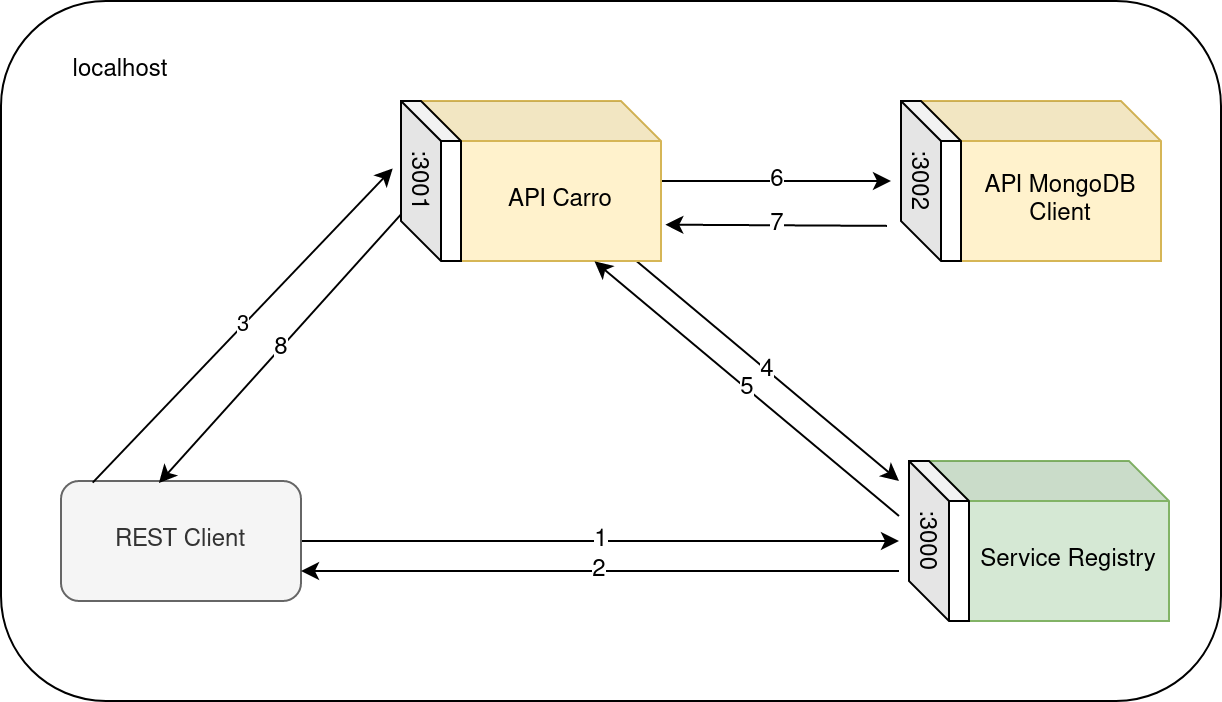

The diagram above was exported from draw.io. Its source (the exported page's mxGraphModel, read from the mxfile embedded in the PNG):
<mxGraphModel dx="813" dy="1617" grid="1" gridSize="10" guides="1" tooltips="1" connect="1" arrows="1" fold="1" page="1" pageScale="1" pageWidth="827" pageHeight="1169" math="0" shadow="0">
  <root>
    <mxCell id="0" />
    <mxCell id="1" parent="0" />
    <mxCell id="b1ieqtDqf_wWO1P8eM3m-14" value="" style="rounded=1;whiteSpace=wrap;html=1;" vertex="1" parent="1">
      <mxGeometry x="100" y="-10" width="610" height="350" as="geometry" />
    </mxCell>
    <mxCell id="b1ieqtDqf_wWO1P8eM3m-36" value="1" style="edgeStyle=none;rounded=0;orthogonalLoop=1;jettySize=auto;html=1;entryX=0.5;entryY=1;entryDx=0;entryDy=0;fontSize=12;" edge="1" parent="1" source="b1ieqtDqf_wWO1P8eM3m-2" target="b1ieqtDqf_wWO1P8eM3m-28">
      <mxGeometry relative="1" as="geometry" />
    </mxCell>
    <mxCell id="b1ieqtDqf_wWO1P8eM3m-2" value="REST Client" style="rounded=1;whiteSpace=wrap;html=1;fillColor=#f5f5f5;fontColor=#333333;strokeColor=#666666;" vertex="1" parent="1">
      <mxGeometry x="130" y="230" width="120" height="60" as="geometry" />
    </mxCell>
    <mxCell id="b1ieqtDqf_wWO1P8eM3m-30" value="4" style="edgeStyle=none;rounded=0;orthogonalLoop=1;jettySize=auto;html=1;entryX=0;entryY=1;entryDx=0;entryDy=0;fontSize=12;" edge="1" parent="1" source="b1ieqtDqf_wWO1P8eM3m-4" target="b1ieqtDqf_wWO1P8eM3m-28">
      <mxGeometry relative="1" as="geometry" />
    </mxCell>
    <mxCell id="b1ieqtDqf_wWO1P8eM3m-33" value="6" style="edgeStyle=none;rounded=0;orthogonalLoop=1;jettySize=auto;html=1;fontSize=12;" edge="1" parent="1" source="b1ieqtDqf_wWO1P8eM3m-4" target="b1ieqtDqf_wWO1P8eM3m-23">
      <mxGeometry relative="1" as="geometry" />
    </mxCell>
    <mxCell id="b1ieqtDqf_wWO1P8eM3m-4" value="API Carro" style="shape=cube;whiteSpace=wrap;html=1;boundedLbl=1;backgroundOutline=1;darkOpacity=0.05;darkOpacity2=0.1;fillColor=#fff2cc;strokeColor=#d6b656;" vertex="1" parent="1">
      <mxGeometry x="310" y="40" width="120" height="80" as="geometry" />
    </mxCell>
    <mxCell id="b1ieqtDqf_wWO1P8eM3m-5" value="&lt;div&gt;API MongoDB&lt;/div&gt;&lt;div&gt;Client&lt;br&gt;&lt;/div&gt;" style="shape=cube;whiteSpace=wrap;html=1;boundedLbl=1;backgroundOutline=1;darkOpacity=0.05;darkOpacity2=0.1;fillColor=#fff2cc;strokeColor=#d6b656;" vertex="1" parent="1">
      <mxGeometry x="560" y="40" width="120" height="80" as="geometry" />
    </mxCell>
    <mxCell id="b1ieqtDqf_wWO1P8eM3m-15" value="localhost" style="text;html=1;strokeColor=none;fillColor=none;align=center;verticalAlign=middle;whiteSpace=wrap;rounded=0;" vertex="1" parent="1">
      <mxGeometry x="130" y="10" width="60" height="30" as="geometry" />
    </mxCell>
    <mxCell id="b1ieqtDqf_wWO1P8eM3m-35" value="8" style="edgeStyle=none;rounded=0;orthogonalLoop=1;jettySize=auto;html=1;entryX=0.408;entryY=0.017;entryDx=0;entryDy=0;entryPerimeter=0;fontSize=12;" edge="1" parent="1" source="b1ieqtDqf_wWO1P8eM3m-18" target="b1ieqtDqf_wWO1P8eM3m-2">
      <mxGeometry relative="1" as="geometry" />
    </mxCell>
    <mxCell id="b1ieqtDqf_wWO1P8eM3m-18" value="" style="shape=cube;whiteSpace=wrap;html=1;boundedLbl=1;backgroundOutline=1;darkOpacity=0.05;darkOpacity2=0.1;" vertex="1" parent="1">
      <mxGeometry x="300" y="40" width="30" height="80" as="geometry" />
    </mxCell>
    <mxCell id="b1ieqtDqf_wWO1P8eM3m-19" value="&lt;div&gt;:3001&lt;/div&gt;" style="text;html=1;strokeColor=none;fillColor=none;align=center;verticalAlign=middle;whiteSpace=wrap;rounded=0;rotation=90;" vertex="1" parent="1">
      <mxGeometry x="280" y="65" width="60" height="30" as="geometry" />
    </mxCell>
    <mxCell id="b1ieqtDqf_wWO1P8eM3m-22" value="" style="shape=cube;whiteSpace=wrap;html=1;boundedLbl=1;backgroundOutline=1;darkOpacity=0.05;darkOpacity2=0.1;" vertex="1" parent="1">
      <mxGeometry x="550" y="40" width="30" height="80" as="geometry" />
    </mxCell>
    <mxCell id="b1ieqtDqf_wWO1P8eM3m-34" value="7" style="edgeStyle=none;rounded=0;orthogonalLoop=1;jettySize=auto;html=1;entryX=1.018;entryY=0.773;entryDx=0;entryDy=0;entryPerimeter=0;fontSize=12;exitX=0.874;exitY=1.067;exitDx=0;exitDy=0;exitPerimeter=0;" edge="1" parent="1" source="b1ieqtDqf_wWO1P8eM3m-23" target="b1ieqtDqf_wWO1P8eM3m-4">
      <mxGeometry relative="1" as="geometry" />
    </mxCell>
    <mxCell id="b1ieqtDqf_wWO1P8eM3m-23" value="&lt;div&gt;:3002&lt;/div&gt;" style="text;html=1;strokeColor=none;fillColor=none;align=center;verticalAlign=middle;whiteSpace=wrap;rounded=0;rotation=90;" vertex="1" parent="1">
      <mxGeometry x="530" y="65" width="60" height="30" as="geometry" />
    </mxCell>
    <mxCell id="b1ieqtDqf_wWO1P8eM3m-25" value="Service Registry" style="shape=cube;whiteSpace=wrap;html=1;boundedLbl=1;backgroundOutline=1;darkOpacity=0.05;darkOpacity2=0.1;fillColor=#d5e8d4;strokeColor=#82b366;" vertex="1" parent="1">
      <mxGeometry x="564" y="220" width="120" height="80" as="geometry" />
    </mxCell>
    <mxCell id="b1ieqtDqf_wWO1P8eM3m-27" value="" style="shape=cube;whiteSpace=wrap;html=1;boundedLbl=1;backgroundOutline=1;darkOpacity=0.05;darkOpacity2=0.1;" vertex="1" parent="1">
      <mxGeometry x="554" y="220" width="30" height="80" as="geometry" />
    </mxCell>
    <mxCell id="b1ieqtDqf_wWO1P8eM3m-32" value="5" style="edgeStyle=none;rounded=0;orthogonalLoop=1;jettySize=auto;html=1;entryX=0.723;entryY=1.002;entryDx=0;entryDy=0;entryPerimeter=0;fontSize=12;" edge="1" parent="1" source="b1ieqtDqf_wWO1P8eM3m-28" target="b1ieqtDqf_wWO1P8eM3m-4">
      <mxGeometry relative="1" as="geometry" />
    </mxCell>
    <mxCell id="b1ieqtDqf_wWO1P8eM3m-37" value="2" style="edgeStyle=none;rounded=0;orthogonalLoop=1;jettySize=auto;html=1;entryX=1;entryY=0.75;entryDx=0;entryDy=0;fontSize=12;exitX=0.75;exitY=1;exitDx=0;exitDy=0;" edge="1" parent="1" source="b1ieqtDqf_wWO1P8eM3m-28" target="b1ieqtDqf_wWO1P8eM3m-2">
      <mxGeometry relative="1" as="geometry" />
    </mxCell>
    <mxCell id="b1ieqtDqf_wWO1P8eM3m-28" value="&lt;div style=&quot;font-size: 12px;&quot;&gt;:3000&lt;/div&gt;" style="text;html=1;strokeColor=none;fillColor=none;align=center;verticalAlign=middle;whiteSpace=wrap;rounded=0;rotation=90;fontSize=12;" vertex="1" parent="1">
      <mxGeometry x="534" y="245" width="60" height="30" as="geometry" />
    </mxCell>
    <mxCell id="b1ieqtDqf_wWO1P8eM3m-9" value="3" style="rounded=0;orthogonalLoop=1;jettySize=auto;html=1;exitX=0.132;exitY=0.014;exitDx=0;exitDy=0;exitPerimeter=0;entryX=0.395;entryY=0.971;entryDx=0;entryDy=0;entryPerimeter=0;" edge="1" parent="1" source="b1ieqtDqf_wWO1P8eM3m-2" target="b1ieqtDqf_wWO1P8eM3m-19">
      <mxGeometry relative="1" as="geometry">
        <mxPoint x="310" y="110" as="targetPoint" />
      </mxGeometry>
    </mxCell>
  </root>
</mxGraphModel>